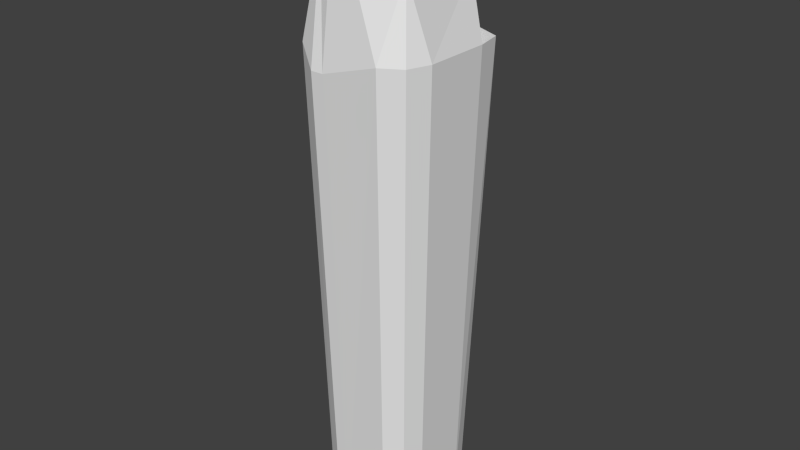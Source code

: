 # Source: crystals01.blend  (saved by Blender 2.72.0; exported with 4.5.12 LTS)
import bpy
from mathutils import Matrix  # noqa: F401  (used for matrix-valued properties, if any)

bpy.ops.wm.read_factory_settings(use_empty=True)
scene = bpy.context.scene
scene.name = 'Scene'

# ---- collections
col_collection_11 = bpy.data.collections.new('Collection 11'); scene.collection.children.link(col_collection_11)

# ---- world
world_world = bpy.data.worlds.new('World'); scene.world = world_world
world_world.color = (0.05088, 0.05088, 0.05088)
world_world.use_sun_shadow = False
world_world.sun_shadow_jitter_overblur = 0.0
world_world.cycles.sampling_method = 'MANUAL'
world_world.cycles.sample_map_resolution = 256

# ---- meshes
me_cube = bpy.data.meshes.new('Cube')
me_cube.from_pydata([(-0.1691, -0.1691, -1.0), (-0.1691, 0.1691, -1.0), (0.1691, 0.1691, -1.0), (0.1691, -0.1691, -1.0), (-0.2074, -0.2074, 0.7603), (-0.2074, 0.2074, 0.7603), (0.2178, 0.2229, 0.7603), (0.2074, -0.2074, 0.7603), (-0.131, 0.2526, 0.7603), (0.1206, 0.2654, 0.7603), (0.1068, 0.2059, -1.0), (-0.1068, 0.2059, -1.0), (0.131, -0.2526, 0.7603), (-0.131, -0.2526, 0.6945), (-0.1068, -0.2059, -1.0), (0.1068, -0.2059, -1.0), (-0.2376, -0.1239, 0.7603), (-0.2376, 0.1239, 0.7603), (-0.1938, 0.101, -1.0), (-0.1938, -0.101, -1.0), (0.2376, 0.1239, 0.7603), (0.2376, -0.1239, 0.7603), (0.1938, -0.101, -1.0), (0.1938, 0.101, -1.0), (-0.131, 0.1239, -1.0), (-0.131, -0.1239, -1.0), (0.131, 0.1239, -1.0), (0.131, -0.1239, -1.0), (0.1649, 0.1559, 0.9795), (0.1649, -0.1559, 1.021), (-0.1649, 0.1559, 1.093), (-0.1649, -0.1559, 1.093), (-0.08391, 0.2809, 0.7603), (-0.06842, 0.2059, -1.0), (-0.08391, -0.2526, 0.6945), (-0.06842, -0.2059, -1.0), (-0.08391, -0.1239, -1.0), (-0.08391, 0.1239, -1.0), (-0.1056, -0.1559, 1.207), (-0.1056, 0.1559, 1.165)], [], [(17, 5, 1, 18), (9, 6, 2, 10), (21, 7, 3, 22), (13, 4, 0, 14), (26, 10, 2, 23), (30, 8, 5, 17), (5, 8, 11, 1), (32, 9, 10, 33), (7, 12, 15, 3), (34, 13, 14, 35), (18, 1, 11, 24), (37, 33, 10, 26), (20, 6, 9, 28), (39, 32, 8, 30), (4, 16, 19, 0), (16, 17, 18, 19), (6, 20, 23, 2), (20, 21, 22, 23), (15, 27, 22, 3), (27, 26, 23, 22), (13, 31, 16, 4), (31, 30, 17, 16), (0, 19, 25, 14), (19, 18, 24, 25), (35, 36, 27, 15), (36, 37, 26, 27), (7, 21, 29, 12), (21, 20, 28, 29), (34, 38, 31, 13), (38, 39, 30, 31), (8, 32, 33, 11), (12, 34, 35, 15), (24, 11, 33, 37), (28, 9, 32, 39), (14, 25, 36, 35), (25, 24, 37, 36), (12, 29, 38, 34), (29, 28, 39, 38)])
_uv = me_cube.uv_layers.new(name='UVMap')
_uv.uv.foreach_set('vector', [0.6063, 0.8048, 0.5657, 0.7676, 0.5768, 0.1049, 0.6063, 0.09306, 0.4342, 0.6899, 0.4059, 0.6715, 0.4559, 0.101, 0.4798, 0.1062, 0.3144, 0.6544, 0.2915, 0.6451, 0.3316, 0.1744, 0.3536, 0.1655, 0.193, 0.6687, 0.1624, 0.6673, 0.2398, 0.1643, 0.2589, 0.1703, 0.4623, 0.07541, 0.4798, 0.1062, 0.4559, 0.101, 0.4308, 0.08705, 0.2802, 0.9999, 0.5259, 0.7628, 0.5657, 0.7676, 0.6063, 0.8048, 0.5657, 0.7676, 0.5259, 0.7628, 0.5512, 0.1064, 0.5768, 0.1049, 0.4801, 0.7263, 0.4342, 0.6899, 0.4798, 0.1062, 0.5155, 0.1063, 0.2915, 0.6451, 0.2674, 0.6509, 0.3125, 0.1748, 0.3316, 0.1744, 0.2302, 0.6598, 0.193, 0.6687, 0.2589, 0.1703, 0.2857, 0.1726, 0.6063, 0.09306, 0.5768, 0.1049, 0.5512, 0.1064, 0.5738, 0.07806, 0.5181, 0.07674, 0.5155, 0.1063, 0.4798, 0.1062, 0.4623, 0.07541, 0.3761, 0.6728, 0.4059, 0.6715, 0.4342, 0.6899, 0.3609, 0.7528, 0.3205, 0.8763, 0.4801, 0.7263, 0.5259, 0.7628, 0.2802, 0.9999, 0.1624, 0.6673, 0.1266, 0.69, 0.2195, 0.1481, 0.2398, 0.1643, 0.1266, 0.69, 7.786e-05, 0.7799, 0.1688, 0.0311, 0.2195, 0.1481, 0.4059, 0.6715, 0.3761, 0.6728, 0.4308, 0.08705, 0.4559, 0.101, 0.3761, 0.6728, 0.3144, 0.6544, 0.3536, 0.1655, 0.4308, 0.08705, 0.3125, 0.1748, 0.3296, 0.155, 0.3536, 0.1655, 0.3316, 0.1744, 0.3296, 0.155, 0.4085, 0.04762, 0.4308, 0.08705, 0.3536, 0.1655, 0.193, 0.6687, 0.2418, 0.7701, 0.1266, 0.69, 0.1624, 0.6673, 0.2418, 0.7701, 0.2802, 0.9999, 7.786e-05, 0.7799, 0.1266, 0.69, 0.2398, 0.1643, 0.2195, 0.1481, 0.248, 0.145, 0.2589, 0.1703, 0.2195, 0.1481, 0.1688, 0.0311, 0.2084, 7.786e-05, 0.248, 0.145, 0.2857, 0.1726, 0.2888, 0.15, 0.3296, 0.155, 0.3125, 0.1748, 0.2888, 0.15, 0.3085, 0.02385, 0.4085, 0.04762, 0.3296, 0.155, 0.2915, 0.6451, 0.3144, 0.6544, 0.2899, 0.7113, 0.2674, 0.6509, 0.3144, 0.6544, 0.3761, 0.6728, 0.3609, 0.7528, 0.2899, 0.7113, 0.2302, 0.6598, 0.2659, 0.7407, 0.2418, 0.7701, 0.193, 0.6687, 0.2659, 0.7407, 0.3205, 0.8763, 0.2802, 0.9999, 0.2418, 0.7701, 0.5259, 0.7628, 0.4801, 0.7263, 0.5155, 0.1063, 0.5512, 0.1064, 0.2674, 0.6509, 0.2302, 0.6598, 0.2857, 0.1726, 0.3125, 0.1748, 0.5738, 0.07806, 0.5512, 0.1064, 0.5155, 0.1063, 0.5181, 0.07674, 0.3609, 0.7528, 0.4342, 0.6899, 0.4801, 0.7263, 0.3205, 0.8763, 0.2589, 0.1703, 0.248, 0.145, 0.2888, 0.15, 0.2857, 0.1726, 0.248, 0.145, 0.2084, 7.786e-05, 0.3085, 0.02385, 0.2888, 0.15, 0.2674, 0.6509, 0.2899, 0.7113, 0.2659, 0.7407, 0.2302, 0.6598, 0.2899, 0.7113, 0.3609, 0.7528, 0.3205, 0.8763, 0.2659, 0.7407])
me_cube.use_remesh_preserve_volume = False
me_cube.use_remesh_preserve_attributes = False
me_cube.use_mirror_vertex_groups = False
me_cube.update()

# ---- objects
ob_crystal_structure01 = bpy.data.objects.new('crystal_structure01', me_cube)

# ---- transforms, parenting, visibility, modifiers, constraints
ob_crystal_structure01.location = (0.0, 0.0, 1.011)
ob_crystal_structure01.lineart.crease_threshold = 0.0

# ---- collection membership
col_collection_11.objects.link(ob_crystal_structure01)

# ---- scene / render settings (as saved in the file)
scene.frame_start = 1; scene.frame_end = 250; scene.frame_set(1)
scene.render.engine = 'BLENDER_EEVEE_NEXT'
scene.render.resolution_percentage = 50
scene.render.dither_intensity = 0.0
scene.cycles.use_denoising = False
scene.cycles.samples = 10
scene.cycles.sampling_pattern = 'TABULATED_SOBOL'
scene.cycles.light_sampling_threshold = 0.0
scene.cycles.use_adaptive_sampling = False
scene.cycles.use_light_tree = False
scene.cycles.blur_glossy = 0.0
scene.cycles.pixel_filter_type = 'GAUSSIAN'
scene.cycles.sample_clamp_indirect = 0.0
scene.view_settings.view_transform = 'Standard'
bpy.context.view_layer.update()

# ---- added for rendering (the .blend has no active camera and no usable light): camera, sun
cam_auto = bpy.data.cameras.new('AutoCamera')
cam_auto.lens = 50.0
cam_auto.sensor_width = 36.0
cam_auto.clip_end = 1000.0
ob_auto_camera = bpy.data.objects.new('AutoCamera', cam_auto)
scene.collection.objects.link(ob_auto_camera)
ob_auto_camera.location = (2.14613, -2.56117, 2.83161)
ob_auto_camera.rotation_euler = (1.09748, -7.21219e-08, 0.694738)
scene.camera = ob_auto_camera
light_auto_sun = bpy.data.lights.new('AutoSun', 'SUN')
light_auto_sun.energy = 3.0
light_auto_sun.angle = 0.0523599
ob_auto_sun = bpy.data.objects.new('AutoSun', light_auto_sun)
scene.collection.objects.link(ob_auto_sun)
ob_auto_sun.rotation_euler = (0.872665, 0.174533, 0.523599)
bpy.context.view_layer.update()
